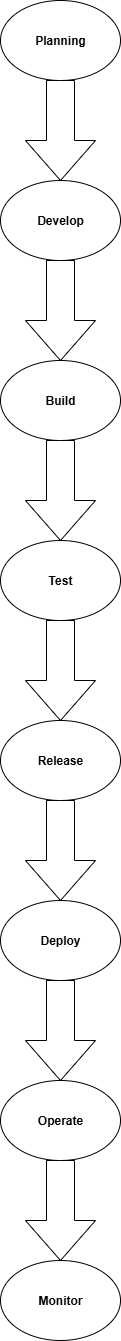

The diagram above was exported from draw.io. Its source (the exported page's mxGraphModel, read from the mxfile embedded in the PNG):
<mxGraphModel dx="1098" dy="614" grid="1" gridSize="10" guides="1" tooltips="1" connect="1" arrows="1" fold="1" page="1" pageScale="1" pageWidth="850" pageHeight="1100" math="0" shadow="0">
  <root>
    <mxCell id="0" />
    <mxCell id="1" parent="0" />
    <mxCell id="kMHP-Eiv2aio3e25mNZR-1" value="&lt;b&gt;Planning&lt;/b&gt;" style="ellipse;whiteSpace=wrap;html=1;" vertex="1" parent="1">
      <mxGeometry x="350" y="30" width="120" height="80" as="geometry" />
    </mxCell>
    <mxCell id="kMHP-Eiv2aio3e25mNZR-3" value="" style="html=1;shadow=0;dashed=0;align=center;verticalAlign=middle;shape=mxgraph.arrows2.arrow;dy=0.6;dx=40;direction=south;notch=0;" vertex="1" parent="1">
      <mxGeometry x="375" y="110" width="70" height="100" as="geometry" />
    </mxCell>
    <mxCell id="kMHP-Eiv2aio3e25mNZR-4" value="&lt;b&gt;Develop&lt;/b&gt;" style="ellipse;whiteSpace=wrap;html=1;" vertex="1" parent="1">
      <mxGeometry x="350" y="210" width="120" height="80" as="geometry" />
    </mxCell>
    <mxCell id="kMHP-Eiv2aio3e25mNZR-5" value="" style="html=1;shadow=0;dashed=0;align=center;verticalAlign=middle;shape=mxgraph.arrows2.arrow;dy=0.6;dx=40;direction=south;notch=0;" vertex="1" parent="1">
      <mxGeometry x="375" y="290" width="70" height="100" as="geometry" />
    </mxCell>
    <mxCell id="kMHP-Eiv2aio3e25mNZR-6" value="&lt;b&gt;Build&lt;/b&gt;" style="ellipse;whiteSpace=wrap;html=1;" vertex="1" parent="1">
      <mxGeometry x="350" y="390" width="120" height="80" as="geometry" />
    </mxCell>
    <mxCell id="kMHP-Eiv2aio3e25mNZR-7" value="" style="html=1;shadow=0;dashed=0;align=center;verticalAlign=middle;shape=mxgraph.arrows2.arrow;dy=0.6;dx=40;direction=south;notch=0;" vertex="1" parent="1">
      <mxGeometry x="375" y="470" width="70" height="100" as="geometry" />
    </mxCell>
    <mxCell id="kMHP-Eiv2aio3e25mNZR-8" value="&lt;b&gt;Test&lt;/b&gt;" style="ellipse;whiteSpace=wrap;html=1;" vertex="1" parent="1">
      <mxGeometry x="350" y="570" width="120" height="80" as="geometry" />
    </mxCell>
    <mxCell id="kMHP-Eiv2aio3e25mNZR-9" value="" style="html=1;shadow=0;dashed=0;align=center;verticalAlign=middle;shape=mxgraph.arrows2.arrow;dy=0.6;dx=40;direction=south;notch=0;" vertex="1" parent="1">
      <mxGeometry x="375" y="650" width="70" height="100" as="geometry" />
    </mxCell>
    <mxCell id="kMHP-Eiv2aio3e25mNZR-10" value="&lt;b&gt;Release&lt;/b&gt;" style="ellipse;whiteSpace=wrap;html=1;" vertex="1" parent="1">
      <mxGeometry x="350" y="750" width="120" height="80" as="geometry" />
    </mxCell>
    <mxCell id="kMHP-Eiv2aio3e25mNZR-11" value="" style="html=1;shadow=0;dashed=0;align=center;verticalAlign=middle;shape=mxgraph.arrows2.arrow;dy=0.6;dx=40;direction=south;notch=0;" vertex="1" parent="1">
      <mxGeometry x="375" y="830" width="70" height="100" as="geometry" />
    </mxCell>
    <mxCell id="kMHP-Eiv2aio3e25mNZR-12" value="&lt;b&gt;Deploy&lt;/b&gt;" style="ellipse;whiteSpace=wrap;html=1;" vertex="1" parent="1">
      <mxGeometry x="350" y="930" width="120" height="80" as="geometry" />
    </mxCell>
    <mxCell id="kMHP-Eiv2aio3e25mNZR-13" value="" style="html=1;shadow=0;dashed=0;align=center;verticalAlign=middle;shape=mxgraph.arrows2.arrow;dy=0.6;dx=40;direction=south;notch=0;" vertex="1" parent="1">
      <mxGeometry x="375" y="1010" width="70" height="100" as="geometry" />
    </mxCell>
    <mxCell id="kMHP-Eiv2aio3e25mNZR-14" value="&lt;b&gt;Operate&lt;/b&gt;" style="ellipse;whiteSpace=wrap;html=1;" vertex="1" parent="1">
      <mxGeometry x="350" y="1110" width="120" height="80" as="geometry" />
    </mxCell>
    <mxCell id="kMHP-Eiv2aio3e25mNZR-15" value="" style="html=1;shadow=0;dashed=0;align=center;verticalAlign=middle;shape=mxgraph.arrows2.arrow;dy=0.6;dx=40;direction=south;notch=0;" vertex="1" parent="1">
      <mxGeometry x="375" y="1190" width="70" height="100" as="geometry" />
    </mxCell>
    <mxCell id="kMHP-Eiv2aio3e25mNZR-16" value="&lt;b&gt;Monitor&lt;/b&gt;" style="ellipse;whiteSpace=wrap;html=1;" vertex="1" parent="1">
      <mxGeometry x="350" y="1290" width="120" height="80" as="geometry" />
    </mxCell>
  </root>
</mxGraphModel>